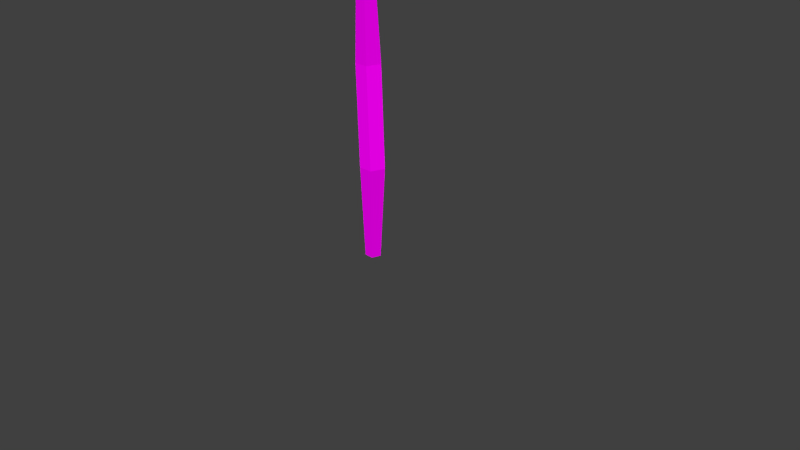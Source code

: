 # Source: Ast_2_stock.blend  (saved by Blender 2.72.0; exported with 4.5.12 LTS)
import bpy
from mathutils import Matrix  # noqa: F401  (used for matrix-valued properties, if any)

bpy.ops.wm.read_factory_settings(use_empty=True)
scene = bpy.context.scene
scene.name = 'Scene'

# ---- collections
col_collection_1 = bpy.data.collections.new('Collection 1'); scene.collection.children.link(col_collection_1)

# ---- images (referenced by path relative to the original .blend; pixels are not part of the script)
import os
ASSET_DIR = os.environ.get("B2B_ASSET_DIR", "")  # directory of the original .blend (textures are referenced by path, not embedded)
HERE = os.path.dirname(os.path.abspath(__file__))  # packed textures are extracted next to this script under _unpacked/

def load_image(name, relpath, width, height, colorspace="sRGB"):
    """Load a texture the original file referenced (path relative to the .blend, or extracted next to this script)."""
    p = next((c for c in (os.path.join(HERE, relpath), os.path.join(ASSET_DIR, relpath)) if relpath and os.path.exists(c)), "")
    if p:
        img = bpy.data.images.load(p, check_existing=True)
        img.name = name
    else:  # same state as the original file: an image datablock whose file is absent (Cycles renders it pink)
        img = bpy.data.images.new(name, width, height)
        img.source = "FILE"
        img.filepath = "//" + (relpath or name)
    img.colorspace_settings.name = colorspace
    return img
img_baum_1_stamm_tex_png = load_image('Baum_1_stamm_tex.png', 'Baum_1_stamm_tex.png', 1024, 1024, 'sRGB')

# ---- materials (node trees are filled in below, after node groups)
mat_material_001 = bpy.data.materials.new('Material.001')
mat_material_001.alpha_threshold = 0.0
mat_material_001.roughness = 0.5
mat_material = bpy.data.materials.new('Material')
mat_material.alpha_threshold = 0.0
mat_material.roughness = 0.5

# ---- material node trees
mat_material_001.use_nodes = True; mat_material_001.node_tree.nodes.clear()
_N = mat_material_001.node_tree.nodes; _L = mat_material_001.node_tree.links
n0 = _N.new('ShaderNodeOutputMaterial'); n0.name = 'Material Output'; n0.location = (300, 300)
n1 = _N.new('ShaderNodeBsdfDiffuse'); n1.name = 'Diffuse BSDF'; n1.location = (10, 300)
n2 = _N.new('ShaderNodeTexImage'); n2.name = 'Image Texture'; n2.location = (-180, 300)
n2.width = 140
n2.image = img_baum_1_stamm_tex_png
_L.new(n1.outputs[0], n0.inputs[0])
_L.new(n2.outputs[0], n1.inputs[0])
n0.is_active_output = True
mat_material.use_nodes = True; mat_material.node_tree.nodes.clear()
_N = mat_material.node_tree.nodes; _L = mat_material.node_tree.links
n0 = _N.new('ShaderNodeOutputMaterial'); n0.name = 'Material Output'; n0.location = (300, 300)
n1 = _N.new('ShaderNodeEmission'); n1.name = 'Emission'; n1.location = (110, 300)
n1.inputs[0].default_value = (0.8, 0.8, 0.8, 1.0)
_L.new(n1.outputs[0], n0.inputs[0])
n0.is_active_output = True

# ---- world
world_world = bpy.data.worlds.new('World'); scene.world = world_world
world_world.color = (0.05088, 0.05088, 0.05088)
world_world.use_sun_shadow = False
world_world.sun_shadow_jitter_overblur = 0.0
world_world.cycles.sampling_method = 'MANUAL'
world_world.cycles.sample_map_resolution = 256

# ---- cameras
cam_camera = bpy.data.cameras.new('Camera')
cam_camera.clip_end = 100.0
cam_camera.lens = 35.0
cam_camera.sensor_width = 32.0
cam_camera.sensor_height = 18.0
cam_camera.ortho_scale = 7.314
cam_camera.dof.focus_distance = 0.0

# ---- meshes
me_cylinder = bpy.data.meshes.new('Cylinder')
me_cylinder.from_pydata([(-4.255e-09, 0.6431, -1.0), (-4.255e-09, 0.6431, 1.0), (0.6116, 0.1987, -1.0), (0.6116, 0.1987, 1.0), (0.378, -0.5202, -1.0), (0.378, -0.5202, 1.0), (-0.378, -0.5202, -1.0), (-0.378, -0.5202, 1.0), (-0.6116, 0.1987, -1.0), (-0.6116, 0.1987, 1.0), (0.4613, 0.8023, -0.3333), (-0.369, 1.395, 0.3333), (0.582, 0.7044, 0.3333), (1.412, 0.1113, -0.3333), (0.2188, -0.4136, 0.3333), (1.049, -1.007, -0.3333), (-0.9568, -0.4136, 0.3333), (-0.1265, -1.007, -0.3333), (-1.32, 0.7044, 0.3333), (-0.4898, 0.1113, -0.3333)], [], [(11, 1, 3, 12), (12, 3, 5, 14), (14, 5, 7, 16), (3, 1, 9, 7, 5), (18, 9, 1, 11), (16, 7, 9, 18), (0, 2, 4, 6, 8), (0, 10, 13, 2), (10, 11, 12, 13), (2, 13, 15, 4), (13, 12, 14, 15), (4, 15, 17, 6), (15, 14, 16, 17), (8, 19, 10, 0), (19, 18, 11, 10), (6, 17, 19, 8), (17, 16, 18, 19)])
_uv = me_cylinder.uv_layers.new(name='UVMap')
_uv.uv.foreach_set('vector', [0.372, 0.2141, 0.422, 0.0873, 0.561, 0.07064, 0.5173, 0.2157, 0.5173, 0.2157, 0.561, 0.07064, 0.6996, 0.02159, 0.742, 0.1632, 0.742, 0.1632, 0.6996, 0.02159, 0.8558, 0.002506, 0.9999, 0.1213, 0.4011, 0.7087, 0.2804, 0.7479, 0.2057, 0.6452, 0.2804, 0.5425, 0.4011, 0.5817, 0.2948, 0.206, 0.2867, 0.04905, 0.422, 0.0873, 0.372, 0.2141, 0.1313, 0.197, 0.1266, 0.0001137, 0.2867, 0.04905, 0.2948, 0.206, 0.1663, 0.5425, 0.2055, 0.6632, 0.1028, 0.7379, 0.0001137, 0.6632, 0.03934, 0.5425, 0.4297, 0.4701, 0.4713, 0.3286, 0.6156, 0.3336, 0.5684, 0.4584, 0.4713, 0.3286, 0.372, 0.2141, 0.5173, 0.2157, 0.6156, 0.3336, 0.5684, 0.4584, 0.6156, 0.3336, 0.6946, 0.3424, 0.7031, 0.4973, 0.6156, 0.3336, 0.5173, 0.2157, 0.742, 0.1632, 0.6946, 0.3424, 0.7031, 0.4973, 0.6946, 0.3424, 0.8605, 0.3502, 0.8653, 0.5423, 0.6946, 0.3424, 0.742, 0.1632, 0.9999, 0.1213, 0.8605, 0.3502, 0.2914, 0.5178, 0.2517, 0.3805, 0.4713, 0.3286, 0.4297, 0.4701, 0.2517, 0.3805, 0.2948, 0.206, 0.372, 0.2141, 0.4713, 0.3286, 0.1373, 0.5423, 0.0001137, 0.4277, 0.2517, 0.3805, 0.2914, 0.5178, 0.0001137, 0.4277, 0.1313, 0.197, 0.2948, 0.206, 0.2517, 0.3805])
me_cylinder.materials.append(mat_material_001)
me_cylinder.use_remesh_preserve_volume = False
me_cylinder.use_remesh_preserve_attributes = False
me_cylinder.use_mirror_vertex_groups = False
me_cylinder.update()
me_plane = bpy.data.meshes.new('Plane')
me_plane.from_pydata([(-1.0, -1.0, 0.0), (1.0, -1.0, 0.0), (-1.0, 1.0, 0.0), (1.0, 1.0, 0.0)], [], [(0, 1, 3, 2)])
me_plane.materials.append(mat_material)
me_plane.use_remesh_preserve_volume = False
me_plane.use_remesh_preserve_attributes = False
me_plane.use_mirror_vertex_groups = False
me_plane.update()

# ---- objects
ob_cylinder = bpy.data.objects.new('Cylinder', me_cylinder)
ob_plane = bpy.data.objects.new('Plane', me_plane)
ob_camera = bpy.data.objects.new('Camera', cam_camera)

# ---- transforms, parenting, visibility, modifiers, constraints
ob_cylinder.location = (0.0, 0.0, 1.872)
ob_cylinder.scale = (0.1623, 0.1623, 1.87)
ob_cylinder.lineart.crease_threshold = 0.0
ob_plane.location = (0.0, 6.642, 6.903)
ob_plane.rotation_euler = (2.316, -0.0, 0.0)
ob_plane.scale = (3.395, 3.395, 3.395)
ob_plane.lineart.crease_threshold = 0.0
ob_camera.location = (7.481, -6.508, 5.344)
ob_camera.rotation_euler = (1.109, 0.01082, 0.8149)
ob_camera.lock_rotations_4d = False
ob_camera.empty_display_type = 'ARROWS'
ob_camera.color = (0.0, 0.0, 0.0, 0.0)
ob_camera.display_type = 'WIRE'
ob_camera.lineart.crease_threshold = 0.0

# ---- collection membership
col_collection_1.objects.link(ob_cylinder)
col_collection_1.objects.link(ob_plane)
col_collection_1.objects.link(ob_camera)

# ---- scene / render settings (as saved in the file)
scene.camera = ob_camera
scene.frame_start = 1; scene.frame_end = 250; scene.frame_set(1)
scene.render.engine = 'CYCLES'
scene.render.resolution_percentage = 50
scene.render.dither_intensity = 0.0
scene.cycles.use_denoising = False
scene.cycles.samples = 10
scene.cycles.sampling_pattern = 'TABULATED_SOBOL'
scene.cycles.light_sampling_threshold = 0.0
scene.cycles.use_adaptive_sampling = False
scene.cycles.use_light_tree = False
scene.cycles.blur_glossy = 0.0
scene.cycles.pixel_filter_type = 'GAUSSIAN'
scene.cycles.sample_clamp_indirect = 0.0
scene.view_settings.view_transform = 'Standard'
bpy.context.view_layer.update()

# ---- added for rendering (the .blend has no usable light): sun
light_auto_sun = bpy.data.lights.new('AutoSun', 'SUN')
light_auto_sun.energy = 3.0
light_auto_sun.angle = 0.0523599
ob_auto_sun = bpy.data.objects.new('AutoSun', light_auto_sun)
scene.collection.objects.link(ob_auto_sun)
ob_auto_sun.rotation_euler = (0.872665, 0.174533, 0.523599)
bpy.context.view_layer.update()
